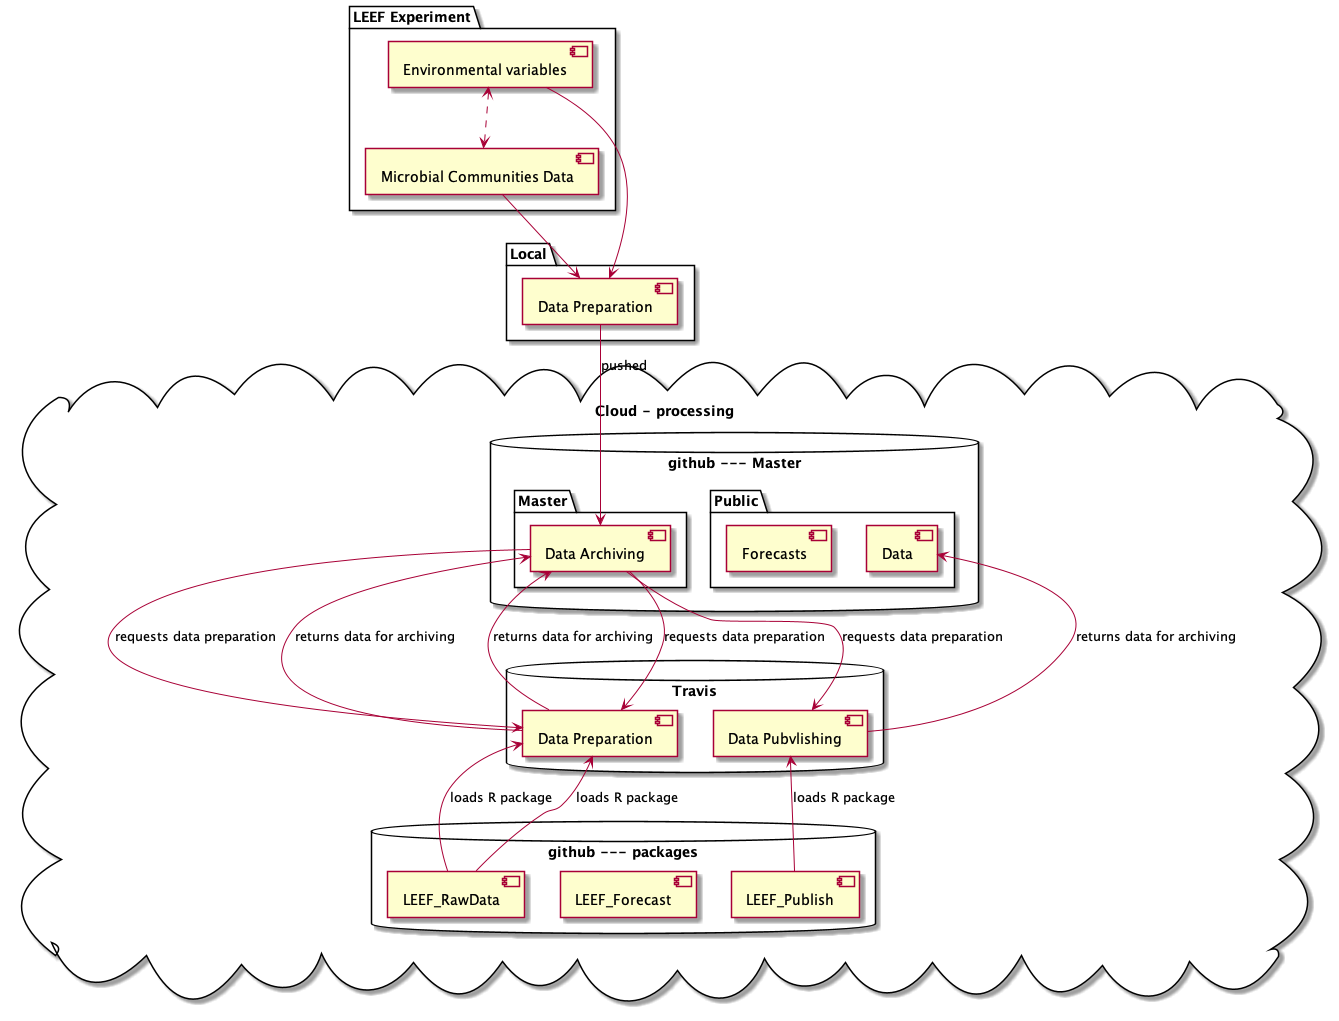

The diagram above was rendered by PlantUML. Its source (embedded in the PNG):
@startuml
package "LEEF Experiment" {
[Environmental variables] as ev
[Microbial Communities Data] as mcd
ev <..> mcd
}

package "Local" {
[Data Preparation] as dpl
}

cloud  "Cloud - processing" {

database "github --- Master" {
folder "Master" {
[Data Archiving] as dar
}

folder "Public" {
[Data] as data
[Forecasts] as for
}
}

database "github --- packages" {
[LEEF_RawData] as rdp
[LEEF_Forecast] as rfc
[LEEF_Publish] as rpb
}

database "Travis" {
[Data Preparation] as dpr
[Data Pubvlishing] as dpb
}

ev --> dpl
mcd --> dpl

dpl --> dar : pushed

dar --> dpr : requests data preparation
dpr <-- rdp : loads R package
dpr --> dar : returns data for archiving

dar --> dpr : requests data preparation
dpr <-- rdp : loads R package
dpr --> dar : returns data for archiving

dar --> dpb : requests data preparation
dpb <-- rpb : loads R package
dpb --> data : returns data for archiving
}
@enduml